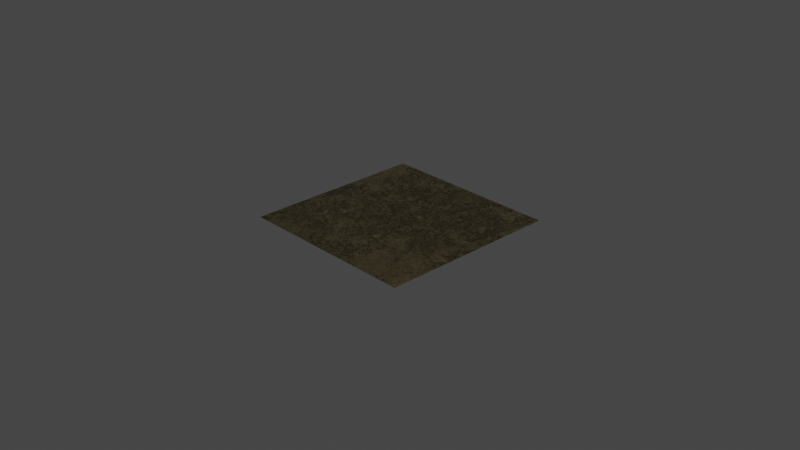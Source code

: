 # Source: gold_rough.blend  (saved by Blender 3.3.6; exported with 4.5.12 LTS)
import bpy
from mathutils import Matrix  # noqa: F401  (used for matrix-valued properties, if any)

bpy.ops.wm.read_factory_settings(use_empty=True)
scene = bpy.context.scene
scene.name = 'Scene'

# ---- collections
col_collection = bpy.data.collections.new('Collection'); scene.collection.children.link(col_collection)

# ---- materials (node trees are filled in below, after node groups)
mat_gold_rough = bpy.data.materials.new('gold_rough')
mat_gold_rough.alpha_threshold = 0.0
mat_gold_rough.use_transparent_shadow = False
mat_gold_rough.line_color = (0.0, 0.0, 0.0, 1.0)

# ---- node groups
ng_clouds_01_003 = bpy.data.node_groups.new('Clouds 01.003', 'ShaderNodeTree')
_s = ng_clouds_01_003.interface.new_socket(name='Linear', in_out='OUTPUT', socket_type='NodeSocketFloat')
_s.min_value = 0.0
_s.max_value = 1.0
_s = ng_clouds_01_003.interface.new_socket(name='Constant', in_out='OUTPUT', socket_type='NodeSocketFloat')
_s.min_value = 0.0
_s.max_value = 0.0
_s = ng_clouds_01_003.interface.new_socket(name='Vector', in_out='INPUT', socket_type='NodeSocketVector')
_s.min_value = -1e+04
_s.max_value = 1e+04
_s.hide_value = True
_s = ng_clouds_01_003.interface.new_socket(name='Scale', in_out='INPUT', socket_type='NodeSocketFloat')
_s.default_value = 1.0
_s.min_value = -1e+04
_s.max_value = 1e+04
_s = ng_clouds_01_003.interface.new_socket(name='Mix 1', in_out='INPUT', socket_type='NodeSocketFloat')
_s.subtype = 'FACTOR'
_s.default_value = 0.7583
_s.min_value = 0.0
_s.max_value = 1.0
_s = ng_clouds_01_003.interface.new_socket(name='Mix 2', in_out='INPUT', socket_type='NodeSocketFloat')
_s.default_value = 1.0
_s.min_value = 0.0
_s.max_value = 1.0
_s = ng_clouds_01_003.interface.new_socket(name='Distortion', in_out='INPUT', socket_type='NodeSocketFloat')
_s.min_value = 0.0
_s.max_value = 1.0
_s = ng_clouds_01_003.interface.new_socket(name='Distortion', in_out='INPUT', socket_type='NodeSocketFloat')
_s.min_value = 0.0
_s.max_value = 1.0
_s = ng_clouds_01_003.interface.new_socket(name='Detail', in_out='INPUT', socket_type='NodeSocketFloat')
_s.default_value = 9.46
_s.min_value = 0.0
_s.max_value = 16.0
_s = ng_clouds_01_003.interface.new_socket(name='Detail', in_out='INPUT', socket_type='NodeSocketFloat')
_s.default_value = 0.9
_s.min_value = 0.0
_s.max_value = 16.0
_s = ng_clouds_01_003.interface.new_socket(name='Constant Seed', in_out='INPUT', socket_type='NodeSocketFloat')
_s.default_value = -9.5
_s.min_value = -1e+04
_s.max_value = 1e+04
_N = ng_clouds_01_003.nodes; _L = ng_clouds_01_003.links
n0 = _N.new('ShaderNodeVectorMath'); n0.name = 'Vector Math'; n0.location = (-470, 37)
n0.operation = 'SCALE'
n1 = _N.new('ShaderNodeMapRange'); n1.name = 'Map Range.001'; n1.location = (-472, -122)
n1.hide = True
n1.inputs[3].default_value = 0.78
n2 = _N.new('NodeGroupOutput'); n2.name = 'Group Output'; n2.location = (622, 28)
n3 = _N.new('ShaderNodeMapRange'); n3.name = 'Map Range.002'; n3.location = (-463, -179)
n3.hide = True
n3.inputs[3].default_value = 0.3
n3.inputs[4].default_value = 0.8
n4 = _N.new('ShaderNodeVectorMath'); n4.name = 'Vector Math.001'; n4.location = (-858, 207)
n4.operation = 'LENGTH'
n5 = _N.new('ShaderNodeMath'); n5.name = 'Math'; n5.location = (-688, 185)
n5.hide = True
n5.operation = 'GREATER_THAN'
n5.inputs[1].default_value = 0.0
n5.inputs[2].default_value = 0.0
n6 = _N.new('ShaderNodeMix'); n6.name = 'Mix'; n6.location = (-691, 150)
n6.data_type = 'RGBA'
n7 = _N.new('ShaderNodeTexNoise'); n7.name = 'Noise Texture.001'; n7.location = (-267, 52)
n7.inputs[2].default_value = 0.89
n8 = _N.new('ShaderNodeTexNoise'); n8.name = 'Noise Texture'; n8.location = (-103, -22)
n8.inputs[2].default_value = 3.39
n9 = _N.new('ShaderNodeTexVoronoi'); n9.name = 'Voronoi Texture'; n9.location = (62, 41)
n9.distance = 'CHEBYCHEV'
n9.inputs[2].default_value = 7.38
n9.inputs[7].default_value = 0.73
n10 = _N.new('ShaderNodeTexWhiteNoise'); n10.name = 'White Noise Texture'; n10.location = (251, -129)
n10.noise_dimensions = '4D'
n11 = _N.new('ShaderNodeMapRange'); n11.name = 'Map Range.003'; n11.location = (-463, -289)
n11.hide = True
n11.inputs[4].default_value = 0.2
n12 = _N.new('NodeGroupInput'); n12.name = 'Group Input'; n12.location = (-1150, -96)
n13 = _N.new('ShaderNodeUVMap'); n13.name = 'UV Map'; n13.location = (-1102, 45)
n14 = _N.new('ShaderNodeTexCoord'); n14.name = 'Texture Coordinate'; n14.location = (-1303, 177)
n15 = _N.new('ShaderNodeClamp'); n15.name = 'Clamp'; n15.location = (-267, -248)
n15.hide = True
n16 = _N.new('ShaderNodeClamp'); n16.name = 'Clamp.001'; n16.location = (-103, -322)
n16.hide = True
_L.new(n9.outputs[0], n2.inputs[0])
_L.new(n8.outputs[1], n9.inputs[0])
_L.new(n7.outputs[1], n8.inputs[0])
_L.new(n9.outputs[1], n10.inputs[0])
_L.new(n0.outputs[0], n7.inputs[0])
_L.new(n12.outputs[1], n0.inputs[3])
_L.new(n12.outputs[2], n1.inputs[0])
_L.new(n12.outputs[3], n3.inputs[0])
_L.new(n12.outputs[5], n8.inputs[8])
_L.new(n12.outputs[4], n11.inputs[0])
_L.new(n11.outputs[0], n7.inputs[8])
_L.new(n10.outputs[0], n2.inputs[1])
_L.new(n12.outputs[0], n4.inputs[0])
_L.new(n4.outputs[1], n5.inputs[0])
_L.new(n5.outputs[0], n6.inputs[0])
_L.new(n12.outputs[0], n6.inputs[7])
_L.new(n6.outputs[2], n0.inputs[0])
_L.new(n12.outputs[6], n7.inputs[3])
_L.new(n12.outputs[7], n8.inputs[3])
_L.new(n12.outputs[8], n10.inputs[1])
_L.new(n14.outputs[3], n6.inputs[6])
_L.new(n1.outputs[0], n15.inputs[0])
_L.new(n15.outputs[0], n7.inputs[4])
_L.new(n3.outputs[0], n16.inputs[0])
_L.new(n16.outputs[0], n8.inputs[4])
n2.is_active_output = True
ng_normal_bake = bpy.data.node_groups.new('normal_bake', 'ShaderNodeTree')
_s = ng_normal_bake.interface.new_socket(name='Vector', in_out='OUTPUT', socket_type='NodeSocketVector')
_s = ng_normal_bake.interface.new_socket(name='Color', in_out='INPUT', socket_type='NodeSocketVector')
_s.hide_value = True
_N = ng_normal_bake.nodes; _L = ng_normal_bake.links
n0 = _N.new('ShaderNodeVectorMath'); n0.name = 'Vector Math.001'; n0.location = (-4, -55)
n0.operation = 'DOT_PRODUCT'
n1 = _N.new('ShaderNodeVectorMath'); n1.name = 'Vector Math.005'; n1.location = (-264, -55)
n1.operation = 'CROSS_PRODUCT'
n2 = _N.new('ShaderNodeVectorMath'); n2.name = 'Vector Math.002'; n2.location = (-1, -219)
n2.operation = 'DOT_PRODUCT'
n3 = _N.new('NodeReroute'); n3.name = 'Reroute'; n3.location = (-85, 62)
n3.width = 16
n3.socket_idname = 'NodeSocketVector'
n4 = _N.new('ShaderNodeVectorMath'); n4.name = 'Vector Math'; n4.location = (2, 98)
n4.operation = 'DOT_PRODUCT'
n5 = _N.new('ShaderNodeCombineXYZ'); n5.name = 'Combine XYZ'; n5.location = (198, 2)
n6 = _N.new('ShaderNodeNewGeometry'); n6.name = 'Geometry'; n6.location = (-577, -273)
n7 = _N.new('ShaderNodeTangent'); n7.name = 'Tangent'; n7.location = (-579, 25)
n7.width = 232
n7.direction_type = 'UV_MAP'
n8 = _N.new('NodeGroupOutput'); n8.name = 'Group Output'; n8.location = (757, 49)
n9 = _N.new('NodeGroupInput'); n9.name = 'Group Input'; n9.location = (-552, 105)
n10 = _N.new('ShaderNodeVectorMath'); n10.name = 'Vector Math.004'; n10.location = (398, -39)
n10.hide = True
n10.inputs[1].default_value = (0.5, 0.5, 0.5)
n11 = _N.new('ShaderNodeVectorMath'); n11.name = 'Vector Math.003'; n11.location = (398, -4)
n11.hide = True
n11.operation = 'SCALE'
n11.inputs[3].default_value = 0.5
_L.new(n4.outputs[1], n5.inputs[0])
_L.new(n0.outputs[1], n5.inputs[1])
_L.new(n2.outputs[1], n5.inputs[2])
_L.new(n3.outputs[0], n4.inputs[0])
_L.new(n3.outputs[0], n0.inputs[0])
_L.new(n3.outputs[0], n2.inputs[0])
_L.new(n7.outputs[0], n1.inputs[0])
_L.new(n6.outputs[1], n1.inputs[1])
_L.new(n7.outputs[0], n4.inputs[1])
_L.new(n1.outputs[0], n0.inputs[1])
_L.new(n6.outputs[1], n2.inputs[1])
_L.new(n9.outputs[0], n3.inputs[0])
_L.new(n5.outputs[0], n11.inputs[0])
_L.new(n10.outputs[0], n8.inputs[0])
_L.new(n11.outputs[0], n10.inputs[0])
n8.is_active_output = True
ng_rough_metal = bpy.data.node_groups.new('Rough Metal', 'ShaderNodeTree')
_s = ng_rough_metal.interface.new_socket(name='BSDF', in_out='OUTPUT', socket_type='NodeSocketShader')
_s = ng_rough_metal.interface.new_socket(name='Color Bake', in_out='OUTPUT', socket_type='NodeSocketColor')
_s.default_value = (0.0, 0.0, 0.0, 0.0)
_s = ng_rough_metal.interface.new_socket(name='Metallic Bake', in_out='OUTPUT', socket_type='NodeSocketFloat')
_s.default_value = 1.0
_s = ng_rough_metal.interface.new_socket(name='Roughness Bake', in_out='OUTPUT', socket_type='NodeSocketColor')
_s.default_value = (0.0, 0.0, 0.0, 0.0)
_s = ng_rough_metal.interface.new_socket(name='Normal Bake', in_out='OUTPUT', socket_type='NodeSocketVector')
_s.min_value = 0.0
_s.max_value = 0.0
_s = ng_rough_metal.interface.new_socket(name='Vector', in_out='INPUT', socket_type='NodeSocketVector')
_s.min_value = -1e+04
_s.max_value = 1e+04
_s.hide_value = True
_s = ng_rough_metal.interface.new_socket(name='Color', in_out='INPUT', socket_type='NodeSocketColor')
_s.default_value = (1.0, 0.5658, 0.1562, 1.0)
_s = ng_rough_metal.interface.new_socket(name='Scale', in_out='INPUT', socket_type='NodeSocketFloat')
_s.default_value = 1.0
_s.min_value = -1e+04
_s.max_value = 1e+04
_s = ng_rough_metal.interface.new_socket(name='Bump', in_out='INPUT', socket_type='NodeSocketFloat')
_s.default_value = 1.0
_s.min_value = 0.0
_s.max_value = 1e+04
_s = ng_rough_metal.interface.new_socket(name='Roughness', in_out='INPUT', socket_type='NodeSocketFloat')
_s.min_value = 0.0
_s.max_value = 1.0
_s = ng_rough_metal.interface.new_socket(name='Seed', in_out='INPUT', socket_type='NodeSocketFloat')
_s.min_value = 0.0
_s.max_value = 1e+04
_N = ng_rough_metal.nodes; _L = ng_rough_metal.links
n0 = _N.new('NodeReroute'); n0.name = 'Reroute'; n0.location = (-746, -231)
n0.width = 16
n0.socket_idname = 'NodeSocketFloat'
n1 = _N.new('NodeReroute'); n1.name = 'Reroute.001'; n1.location = (-747, -386)
n1.width = 16
n1.socket_idname = 'NodeSocketFloat'
n2 = _N.new('NodeGroupInput'); n2.name = 'Group Input'; n2.location = (-1300, -147)
n3 = _N.new('ShaderNodeMix'); n3.name = 'Mix.002'; n3.location = (-647, 174)
n3.data_type = 'RGBA'
n4 = _N.new('ShaderNodeVectorMath'); n4.name = 'Vector Math.001'; n4.location = (-1085, 90)
n4.operation = 'LENGTH'
n5 = _N.new('ShaderNodeMath'); n5.name = 'Math.002'; n5.location = (-863, 236)
n5.operation = 'GREATER_THAN'
n5.inputs[1].default_value = 0.0
n6 = _N.new('ShaderNodeTexCoord'); n6.name = 'Texture Coordinate'; n6.location = (-869, 78)
n7 = _N.new('ShaderNodeBsdfPrincipled'); n7.name = 'Principled BSDF'; n7.location = (1007, 259)
n7.distribution = 'GGX'
n7.subsurface_method = 'BURLEY'
n7.inputs[3].default_value = 1.45
n7.inputs[27].default_value = (0.0, 0.0, 0.0, 1.0)
n7.inputs[28].default_value = 1.0
n8 = _N.new('ShaderNodeGroup'); n8.name = 'Group'; n8.location = (-223, -49)
n8.node_tree = ng_clouds_01_003
n8.inputs[1].default_value = 0.1
n8.inputs[2].default_value = 0.7583
n8.inputs[3].default_value = 0.64
n8.inputs[4].default_value = 0.63
n8.inputs[5].default_value = 0.21
n8.inputs[6].default_value = 10.56
n8.inputs[7].default_value = 1.6
n8.inputs[8].default_value = 3.2
n9 = _N.new('ShaderNodeGroup'); n9.name = 'Group.001'; n9.location = (717, -102)
n9.node_tree = ng_normal_bake
n10 = _N.new('NodeGroupOutput'); n10.name = 'Group Output'; n10.location = (1348, 154)
n11 = _N.new('NodeReroute'); n11.name = 'Reroute.002'; n11.location = (749, 231)
n11.width = 16
n12 = _N.new('ShaderNodeMix'); n12.name = 'Mix.001'; n12.location = (256, 287)
n12.data_type = 'RGBA'
n12.blend_type = 'COLOR'
n12.inputs[0].default_value = 1.0
n13 = _N.new('NodeReroute'); n13.name = 'Reroute.003'; n13.location = (667, -22)
n13.width = 16
n13.socket_idname = 'NodeSocketFloat'
n14 = _N.new('ShaderNodeMath'); n14.name = 'Math.001'; n14.location = (-220, -249)
n14.operation = 'DIVIDE'
n14.inputs[0].default_value = 1.0
n15 = _N.new('ShaderNodeMath'); n15.name = 'Math'; n15.location = (-36, -161)
n15.hide = True
n15.operation = 'MULTIPLY'
n15.inputs[1].default_value = 0.002
n16 = _N.new('ShaderNodeMath'); n16.name = 'Math.003'; n16.location = (-36, -197)
n16.hide = True
n16.operation = 'MULTIPLY'
n17 = _N.new('ShaderNodeBump'); n17.name = 'Bump'; n17.location = (526, -188)
n17.inputs[2].default_value = 1.0
n18 = _N.new('ShaderNodeMapRange'); n18.name = 'Map Range'; n18.location = (194, 80)
n18.inputs[3].default_value = 0.38
n18.inputs[4].default_value = 0.0
n19 = _N.new('ShaderNodeValue'); n19.name = 'Value'; n19.location = (477, 105)
n19.outputs[0].default_value = 1.0
n20 = _N.new('ShaderNodeMath'); n20.name = 'Math.004'; n20.location = (433, 9)
n21 = _N.new('ShaderNodeMapRange'); n21.name = 'Map Range.001'; n21.location = (20, -341)
n21.inputs[4].default_value = 0.62
n22 = _N.new('ShaderNodeVectorMath'); n22.name = 'Vector Math'; n22.location = (-663, 262)
n22.operation = 'SCALE'
n23 = _N.new('ShaderNodeVectorMath'); n23.name = 'Vector Math.002'; n23.location = (-443, 166)
n24 = _N.new('ShaderNodeCombineXYZ'); n24.name = 'Combine XYZ'; n24.location = (-577, -87)
_L.new(n8.outputs[0], n12.inputs[6])
_L.new(n8.outputs[0], n15.inputs[0])
_L.new(n17.outputs[0], n7.inputs[5])
_L.new(n23.outputs[0], n8.inputs[0])
_L.new(n15.outputs[0], n16.inputs[0])
_L.new(n0.outputs[0], n22.inputs[3])
_L.new(n2.outputs[2], n0.inputs[0])
_L.new(n0.outputs[0], n1.inputs[0])
_L.new(n1.outputs[0], n14.inputs[1])
_L.new(n14.outputs[0], n17.inputs[1])
_L.new(n2.outputs[1], n12.inputs[7])
_L.new(n2.outputs[0], n4.inputs[0])
_L.new(n4.outputs[1], n5.inputs[0])
_L.new(n5.outputs[0], n3.inputs[0])
_L.new(n2.outputs[0], n3.inputs[7])
_L.new(n6.outputs[3], n3.inputs[6])
_L.new(n3.outputs[2], n22.inputs[0])
_L.new(n13.outputs[0], n7.inputs[2])
_L.new(n7.outputs[0], n10.inputs[0])
_L.new(n11.outputs[0], n7.inputs[0])
_L.new(n16.outputs[0], n17.inputs[3])
_L.new(n2.outputs[3], n16.inputs[1])
_L.new(n19.outputs[0], n7.inputs[1])
_L.new(n11.outputs[0], n10.inputs[1])
_L.new(n19.outputs[0], n10.inputs[2])
_L.new(n13.outputs[0], n10.inputs[3])
_L.new(n9.outputs[0], n10.inputs[4])
_L.new(n17.outputs[0], n9.inputs[0])
_L.new(n12.outputs[2], n11.inputs[0])
_L.new(n8.outputs[1], n18.inputs[0])
_L.new(n20.outputs[0], n13.inputs[0])
_L.new(n18.outputs[0], n20.inputs[0])
_L.new(n21.outputs[0], n20.inputs[1])
_L.new(n2.outputs[4], n21.inputs[0])
_L.new(n22.outputs[0], n23.inputs[0])
_L.new(n24.outputs[0], n23.inputs[1])
_L.new(n2.outputs[5], n24.inputs[2])
n10.is_active_output = True

# ---- material node trees
mat_gold_rough.use_nodes = True; mat_gold_rough.node_tree.nodes.clear()
_N = mat_gold_rough.node_tree.nodes; _L = mat_gold_rough.node_tree.links
n0 = _N.new('ShaderNodeOutputMaterial'); n0.name = 'Material Output'; n0.location = (300, 300)
n1 = _N.new('ShaderNodeGroup'); n1.name = 'Group.001'; n1.location = (46, 276)
n1.width = 156
n1.node_tree = ng_rough_metal
n1.inputs[0].default_value = (0.0, 0.0, 0.0)
n1.inputs[1].default_value = (0.956, 0.7913, 0.4072, 1.0)
n1.inputs[2].default_value = 1.0
n1.inputs[3].default_value = 1.0
n1.inputs[4].default_value = 0.0
n1.inputs[5].default_value = 0.0
_L.new(n1.outputs[0], n0.inputs[0])
n0.is_active_output = True

# ---- world
world_world = bpy.data.worlds.new('World'); scene.world = world_world
world_world.use_nodes = True; world_world.node_tree.nodes.clear()
_N = world_world.node_tree.nodes; _L = world_world.node_tree.links
n0 = _N.new('ShaderNodeOutputWorld'); n0.name = 'World Output'; n0.location = (300, 300)
n1 = _N.new('ShaderNodeBackground'); n1.name = 'Background'; n1.location = (10, 300)
n1.inputs[0].default_value = (0.05088, 0.05088, 0.05088, 1.0)
_L.new(n1.outputs[0], n0.inputs[0])
n0.is_active_output = True
world_world.color = (0.05088, 0.05088, 0.05088)
world_world.use_sun_shadow = False
world_world.sun_shadow_jitter_overblur = 0.0

# ---- cameras
cam_camera = bpy.data.cameras.new('Camera')
cam_camera.clip_end = 100.0
cam_camera.ortho_scale = 7.314

# ---- lights
light_light = bpy.data.lights.new('Light', 'POINT')
light_light.transmission_factor = 0.0
light_light.energy = 1000.0
light_light.shadow_soft_size = 0.1
light_light.shadow_maximum_resolution = 0.006
light_light.use_absolute_resolution = True

# ---- meshes
me_plane = bpy.data.meshes.new('Plane')
me_plane.from_pydata([(-1.0, -1.0, 0.0), (1.0, -1.0, 0.0), (-1.0, 1.0, 0.0), (1.0, 1.0, 0.0)], [], [(0, 1, 3, 2)])
_uv = me_plane.uv_layers.new(name='UVMap')
_uv.uv.foreach_set('vector', [0.0, 0.0, 1.0, 0.0, 1.0, 1.0, 0.0, 1.0])
me_plane.materials.append(mat_gold_rough)
me_plane.use_remesh_fix_poles = True
me_plane.use_remesh_preserve_attributes = False
me_plane.update()

# ---- objects
ob_light = bpy.data.objects.new('Light', light_light)
ob_camera = bpy.data.objects.new('Camera', cam_camera)
ob_plane = bpy.data.objects.new('Plane', me_plane)

# ---- transforms, parenting, visibility, modifiers, constraints
ob_light.location = (4.076, 1.005, 5.904)
ob_light.rotation_euler = (0.6503, 0.05522, 1.866)
ob_light.lock_rotations_4d = False
ob_light.empty_display_type = 'ARROWS'
ob_light.color = (0.0, 0.0, 0.0, 0.0)
ob_light.lineart.crease_threshold = 0.0
ob_camera.location = (7.359, -6.926, 4.958)
ob_camera.rotation_euler = (1.109, 0.0, 0.8149)
ob_camera.lock_rotations_4d = False
ob_camera.empty_display_type = 'ARROWS'
ob_camera.color = (0.0, 0.0, 0.0, 0.0)
ob_camera.display_type = 'WIRE'
ob_camera.lineart.crease_threshold = 0.0
ob_plane.location = (0.0, 0.0, 0.0)

# ---- collection membership
col_collection.objects.link(ob_light)
col_collection.objects.link(ob_camera)
col_collection.objects.link(ob_plane)

# ---- scene / render settings (as saved in the file)
scene.camera = ob_camera
scene.frame_start = 1; scene.frame_end = 250; scene.frame_set(1)
scene.render.engine = 'BLENDER_EEVEE_NEXT'
scene.cycles.use_denoising = False
scene.cycles.sampling_pattern = 'TABULATED_SOBOL'
scene.cycles.use_light_tree = False
scene.view_settings.view_transform = 'Filmic'
bpy.context.view_layer.update()
